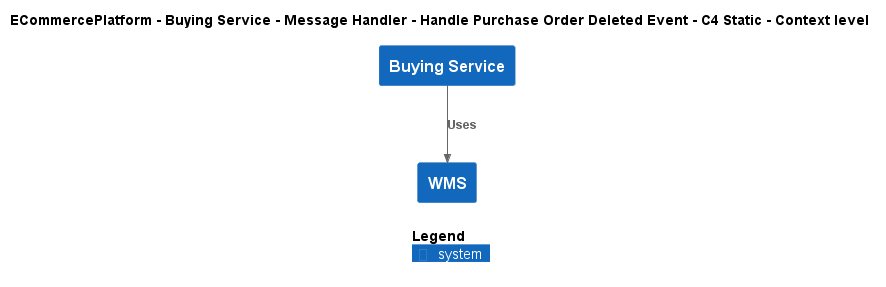

The diagram above was rendered by PlantUML. Its source (embedded in the PNG):
@startuml
!include ..\..\..\..\..\..\..\.c4s\C4_Context.puml

AddElementTag("c4interflow:lifecycle:new", $bgColor=green, $fontColor=#ffffff, $borderColor=green, $shadowing="False")
AddElementTag("c4interflow:lifecycle:changed", $bgColor=orange, $fontColor=#ffffff, $borderColor=orange, $shadowing="False")
AddElementTag("c4interflow:lifecycle:removed", $bgColor=red, $fontColor=#ffffff, $borderColor=red, $shadowing="False")

AddRelTag("c4interflow:lifecycle:new", $textColor=green, $lineColor=green)
AddRelTag("c4interflow:lifecycle:changed", $textColor=orange, $lineColor=orange)
AddRelTag("c4interflow:lifecycle:removed", $textColor=red, $lineColor=red)

SHOW_PERSON_PORTRAIT()
LAYOUT_TOP_DOWN()

skinparam linetype polyline

title ECommercePlatform - Buying Service - Message Handler - Handle Purchase Order Deleted Event - C4 Static - Context level

System(ECommercePlatform.SoftwareSystems.BuyingService, "Buying Service", "")
System(ECommercePlatform.SoftwareSystems.WMS, "WMS", "")

Rel(ECommercePlatform.SoftwareSystems.BuyingService, ECommercePlatform.SoftwareSystems.WMS, "Uses")


SHOW_LEGEND()
@enduml